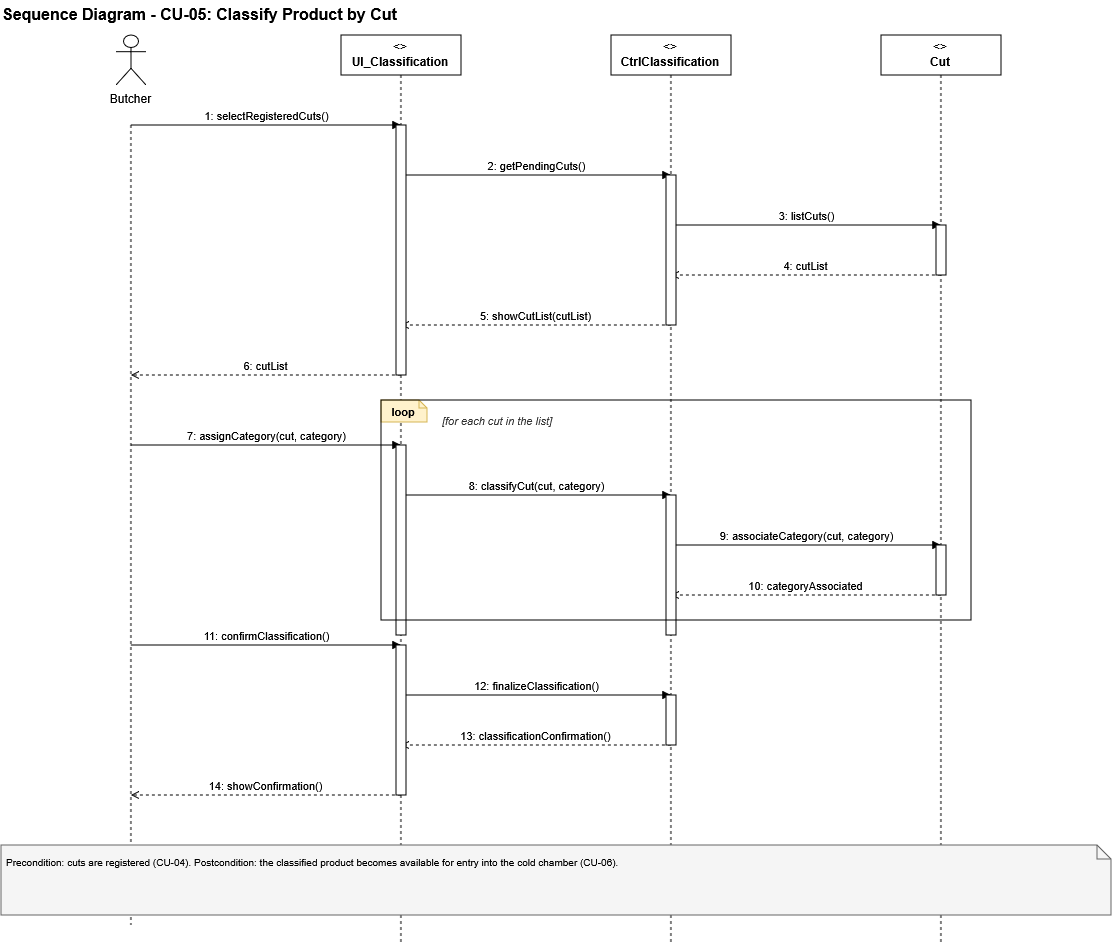

The diagram above was exported from draw.io. Its source (the exported page's mxGraphModel, read from the mxfile embedded in the PNG):
<mxGraphModel dx="1400" dy="943" grid="1" gridSize="10" guides="1" tooltips="1" connect="1" arrows="1" fold="1" page="1" pageScale="1" pageWidth="827" pageHeight="1169" math="0" shadow="0">
  <root>
    <mxCell id="0" />
    <mxCell id="1" parent="0" />
    <mxCell id="xZSDiaZd_lVxbR2TikNr-18" edge="1" parent="1" style="edgeStyle=orthogonalEdgeStyle;rounded=0;html=1;fontSize=10;exitX=0.5;exitY=0;entryX=0.5;entryY=0;startArrow=ERone;startFill=0;endArrow=ERzeroToMany;endFill=0;exitDx=0;exitDy=0;entryDx=0;entryDy=0;">
      <mxGeometry relative="1" as="geometry">
        <Array as="points">
          <mxPoint x="140" y="10" />
          <mxPoint x="990" y="10" />
        </Array>
        <mxPoint x="140.00000000000045" y="40" as="sourcePoint" />
      </mxGeometry>
    </mxCell>
    <mxCell id="b_8cJYTJDTgVvAkvNLmJ-157" parent="1" style="text;html=1;align=left;verticalAlign=middle;fontStyle=1;fontSize=16;" value="Sequence Diagram - CU-05: Classify Product by Cut" vertex="1">
      <mxGeometry height="30" width="900" x="20" y="5" as="geometry" />
    </mxCell>
    <mxCell id="b_8cJYTJDTgVvAkvNLmJ-158" parent="1" style="shape=umlActor;verticalLabelPosition=bottom;verticalAlign=top;html=1;outlineConnect=0;labelBackgroundColor=#ffffff;" value="Butcher" vertex="1">
      <mxGeometry height="50" width="30" x="135" y="40" as="geometry" />
    </mxCell>
    <mxCell id="b_8cJYTJDTgVvAkvNLmJ-159" edge="1" parent="1" style="html=1;endArrow=none;dashed=1;strokeColor=#000000;">
      <mxGeometry relative="1" as="geometry">
        <mxPoint x="150" y="130" as="sourcePoint" />
        <mxPoint x="150" y="930" as="targetPoint" />
      </mxGeometry>
    </mxCell>
    <mxCell id="b_8cJYTJDTgVvAkvNLmJ-160" parent="1" style="shape=umlLifeline;perimeter=lifelinePerimeter;whiteSpace=wrap;html=1;container=1;collapsible=0;recursiveResize=0;outlineConnect=0;fontSize=12;" value="&lt;&lt;boundary&gt;&gt;&lt;br&gt;&lt;b&gt;UI_Classification&lt;/b&gt;" vertex="1">
      <mxGeometry height="910" width="120" x="360" y="40" as="geometry" />
    </mxCell>
    <mxCell id="b_8cJYTJDTgVvAkvNLmJ-161" parent="1" style="shape=umlLifeline;perimeter=lifelinePerimeter;whiteSpace=wrap;html=1;container=1;collapsible=0;recursiveResize=0;outlineConnect=0;fontSize=12;" value="&lt;&lt;control&gt;&gt;&lt;br&gt;&lt;b&gt;CtrlClassification&lt;/b&gt;" vertex="1">
      <mxGeometry height="910" width="120" x="630" y="40" as="geometry" />
    </mxCell>
    <mxCell id="b_8cJYTJDTgVvAkvNLmJ-162" parent="1" style="shape=umlLifeline;perimeter=lifelinePerimeter;whiteSpace=wrap;html=1;container=1;collapsible=0;recursiveResize=0;outlineConnect=0;fontSize=12;" value="&lt;&lt;entity&gt;&gt;&lt;br&gt;&lt;b&gt;Cut&lt;/b&gt;" vertex="1">
      <mxGeometry height="910" width="120" x="900" y="40" as="geometry" />
    </mxCell>
    <mxCell id="b_8cJYTJDTgVvAkvNLmJ-163" edge="1" parent="1" style="html=1;endArrow=block;endFill=1;dashed=0;strokeColor=#000000;fontSize=11;align=center;verticalAlign=bottom;" value="1: selectRegisteredCuts()">
      <mxGeometry relative="1" as="geometry">
        <mxPoint x="150" y="130" as="sourcePoint" />
        <mxPoint x="420" y="130" as="targetPoint" />
      </mxGeometry>
    </mxCell>
    <mxCell id="b_8cJYTJDTgVvAkvNLmJ-164" edge="1" parent="1" style="html=1;endArrow=block;endFill=1;dashed=0;strokeColor=#000000;fontSize=11;align=center;verticalAlign=bottom;" value="2: getPendingCuts()">
      <mxGeometry relative="1" as="geometry">
        <mxPoint x="420" y="180" as="sourcePoint" />
        <mxPoint x="690" y="180" as="targetPoint" />
      </mxGeometry>
    </mxCell>
    <mxCell id="b_8cJYTJDTgVvAkvNLmJ-165" edge="1" parent="1" style="html=1;endArrow=block;endFill=1;dashed=0;strokeColor=#000000;fontSize=11;align=center;verticalAlign=bottom;" value="3: listCuts()">
      <mxGeometry relative="1" as="geometry">
        <mxPoint x="690" y="230" as="sourcePoint" />
        <mxPoint x="960" y="230" as="targetPoint" />
      </mxGeometry>
    </mxCell>
    <mxCell id="b_8cJYTJDTgVvAkvNLmJ-166" edge="1" parent="1" style="html=1;endArrow=open;endFill=0;dashed=1;strokeColor=#000000;fontSize=11;align=center;verticalAlign=bottom;" value="4: cutList">
      <mxGeometry relative="1" as="geometry">
        <mxPoint x="960" y="280" as="sourcePoint" />
        <mxPoint x="690" y="280" as="targetPoint" />
      </mxGeometry>
    </mxCell>
    <mxCell id="b_8cJYTJDTgVvAkvNLmJ-167" edge="1" parent="1" style="html=1;endArrow=open;endFill=0;dashed=1;strokeColor=#000000;fontSize=11;align=center;verticalAlign=bottom;" value="5: showCutList(cutList)">
      <mxGeometry relative="1" as="geometry">
        <mxPoint x="690" y="330" as="sourcePoint" />
        <mxPoint x="420" y="330" as="targetPoint" />
      </mxGeometry>
    </mxCell>
    <mxCell id="b_8cJYTJDTgVvAkvNLmJ-168" edge="1" parent="1" style="html=1;endArrow=open;endFill=0;dashed=1;strokeColor=#000000;fontSize=11;align=center;verticalAlign=bottom;" value="6: cutList">
      <mxGeometry relative="1" as="geometry">
        <mxPoint x="420" y="380" as="sourcePoint" />
        <mxPoint x="150" y="380" as="targetPoint" />
      </mxGeometry>
    </mxCell>
    <mxCell id="b_8cJYTJDTgVvAkvNLmJ-170" parent="1" style="shape=note;whiteSpace=wrap;html=1;size=8;fillColor=#fff2cc;strokeColor=#d6b656;fontSize=11;align=center;verticalAlign=middle;" value="&lt;b&gt;loop&lt;/b&gt;" vertex="1">
      <mxGeometry height="22" width="46" x="400" y="405" as="geometry" />
    </mxCell>
    <mxCell id="b_8cJYTJDTgVvAkvNLmJ-171" parent="1" style="text;html=1;align=left;verticalAlign=top;fontStyle=2;fontSize=11;fontColor=#333333;" value="[for each cut in the list]" vertex="1">
      <mxGeometry height="18" width="300" x="460" y="412" as="geometry" />
    </mxCell>
    <mxCell id="b_8cJYTJDTgVvAkvNLmJ-172" edge="1" parent="1" style="html=1;endArrow=block;endFill=1;dashed=0;strokeColor=#000000;fontSize=11;align=center;verticalAlign=bottom;" value="7: assignCategory(cut, category)">
      <mxGeometry relative="1" as="geometry">
        <mxPoint x="150" y="450" as="sourcePoint" />
        <mxPoint x="420" y="450" as="targetPoint" />
      </mxGeometry>
    </mxCell>
    <mxCell id="b_8cJYTJDTgVvAkvNLmJ-173" edge="1" parent="1" style="html=1;endArrow=block;endFill=1;dashed=0;strokeColor=#000000;fontSize=11;align=center;verticalAlign=bottom;" value="8: classifyCut(cut, category)">
      <mxGeometry relative="1" as="geometry">
        <mxPoint x="420" y="500" as="sourcePoint" />
        <mxPoint x="690" y="500" as="targetPoint" />
      </mxGeometry>
    </mxCell>
    <mxCell id="b_8cJYTJDTgVvAkvNLmJ-174" edge="1" parent="1" style="html=1;endArrow=block;endFill=1;dashed=0;strokeColor=#000000;fontSize=11;align=center;verticalAlign=bottom;" value="9: associateCategory(cut, category)">
      <mxGeometry relative="1" as="geometry">
        <mxPoint x="690" y="550" as="sourcePoint" />
        <mxPoint x="960" y="550" as="targetPoint" />
      </mxGeometry>
    </mxCell>
    <mxCell id="b_8cJYTJDTgVvAkvNLmJ-175" edge="1" parent="1" style="html=1;endArrow=open;endFill=0;dashed=1;strokeColor=#000000;fontSize=11;align=center;verticalAlign=bottom;" value="10: categoryAssociated">
      <mxGeometry relative="1" as="geometry">
        <mxPoint x="960" y="600" as="sourcePoint" />
        <mxPoint x="690" y="600" as="targetPoint" />
      </mxGeometry>
    </mxCell>
    <mxCell id="b_8cJYTJDTgVvAkvNLmJ-176" edge="1" parent="1" style="html=1;endArrow=block;endFill=1;dashed=0;strokeColor=#000000;fontSize=11;align=center;verticalAlign=bottom;" value="11: confirmClassification()">
      <mxGeometry relative="1" as="geometry">
        <mxPoint x="150" y="650" as="sourcePoint" />
        <mxPoint x="420" y="650" as="targetPoint" />
      </mxGeometry>
    </mxCell>
    <mxCell id="b_8cJYTJDTgVvAkvNLmJ-177" edge="1" parent="1" style="html=1;endArrow=block;endFill=1;dashed=0;strokeColor=#000000;fontSize=11;align=center;verticalAlign=bottom;" value="12: finalizeClassification()">
      <mxGeometry relative="1" as="geometry">
        <mxPoint x="420" y="700" as="sourcePoint" />
        <mxPoint x="690" y="700" as="targetPoint" />
      </mxGeometry>
    </mxCell>
    <mxCell id="b_8cJYTJDTgVvAkvNLmJ-178" edge="1" parent="1" style="html=1;endArrow=open;endFill=0;dashed=1;strokeColor=#000000;fontSize=11;align=center;verticalAlign=bottom;" value="13: classificationConfirmation()">
      <mxGeometry relative="1" as="geometry">
        <mxPoint x="690" y="750" as="sourcePoint" />
        <mxPoint x="420" y="750" as="targetPoint" />
      </mxGeometry>
    </mxCell>
    <mxCell id="b_8cJYTJDTgVvAkvNLmJ-179" edge="1" parent="1" style="html=1;endArrow=open;endFill=0;dashed=1;strokeColor=#000000;fontSize=11;align=center;verticalAlign=bottom;" value="14: showConfirmation()">
      <mxGeometry relative="1" as="geometry">
        <mxPoint x="420" y="800" as="sourcePoint" />
        <mxPoint x="150" y="800" as="targetPoint" />
      </mxGeometry>
    </mxCell>
    <mxCell id="b_8cJYTJDTgVvAkvNLmJ-180" parent="1" style="shape=note;whiteSpace=wrap;html=1;fillColor=#f5f5f5;strokeColor=#666666;fontSize=10;align=left;verticalAlign=top;spacing=6;size=14;" value="Precondition: cuts are registered (CU-04). Postcondition: the classified product becomes available for entry into the cold chamber (CU-06)." vertex="1">
      <mxGeometry height="70" width="1110" x="20" y="850" as="geometry" />
    </mxCell>
    <mxCell id="b_8cJYTJDTgVvAkvNLmJ-181" parent="1" style="html=1;whiteSpace=wrap;fillColor=#ffffff;strokeColor=#000000;points=[];" value="" vertex="1">
      <mxGeometry height="250" width="10" x="415" y="130" as="geometry" />
    </mxCell>
    <mxCell id="b_8cJYTJDTgVvAkvNLmJ-182" parent="1" style="html=1;whiteSpace=wrap;fillColor=#ffffff;strokeColor=#000000;points=[];" value="" vertex="1">
      <mxGeometry height="190" width="10" x="415" y="450" as="geometry" />
    </mxCell>
    <mxCell id="b_8cJYTJDTgVvAkvNLmJ-183" parent="1" style="html=1;whiteSpace=wrap;fillColor=#ffffff;strokeColor=#000000;points=[];" value="" vertex="1">
      <mxGeometry height="150" width="10" x="415" y="650" as="geometry" />
    </mxCell>
    <mxCell id="b_8cJYTJDTgVvAkvNLmJ-184" parent="1" style="html=1;whiteSpace=wrap;fillColor=#ffffff;strokeColor=#000000;points=[];" value="" vertex="1">
      <mxGeometry height="150" width="10" x="685" y="180" as="geometry" />
    </mxCell>
    <mxCell id="b_8cJYTJDTgVvAkvNLmJ-185" parent="1" style="html=1;whiteSpace=wrap;fillColor=#ffffff;strokeColor=#000000;points=[];" value="" vertex="1">
      <mxGeometry height="140" width="10" x="685" y="500" as="geometry" />
    </mxCell>
    <mxCell id="b_8cJYTJDTgVvAkvNLmJ-186" parent="1" style="html=1;whiteSpace=wrap;fillColor=#ffffff;strokeColor=#000000;points=[];" value="" vertex="1">
      <mxGeometry height="50" width="10" x="685" y="700" as="geometry" />
    </mxCell>
    <mxCell id="b_8cJYTJDTgVvAkvNLmJ-187" parent="1" style="html=1;whiteSpace=wrap;fillColor=#ffffff;strokeColor=#000000;points=[];" value="" vertex="1">
      <mxGeometry height="50" width="10" x="955" y="230" as="geometry" />
    </mxCell>
    <mxCell id="b_8cJYTJDTgVvAkvNLmJ-188" parent="1" style="html=1;whiteSpace=wrap;fillColor=#ffffff;strokeColor=#000000;points=[];" value="" vertex="1">
      <mxGeometry height="50" width="10" x="955" y="550" as="geometry" />
    </mxCell>
    <mxCell id="b_8cJYTJDTgVvAkvNLmJ-169" parent="1" style="rounded=0;whiteSpace=wrap;html=1;fillColor=none;strokeColor=#000000;verticalAlign=top;align=left;dashed=0;" value="" vertex="1">
      <mxGeometry height="220" width="590" x="400" y="405" as="geometry" />
    </mxCell>
  </root>
</mxGraphModel>